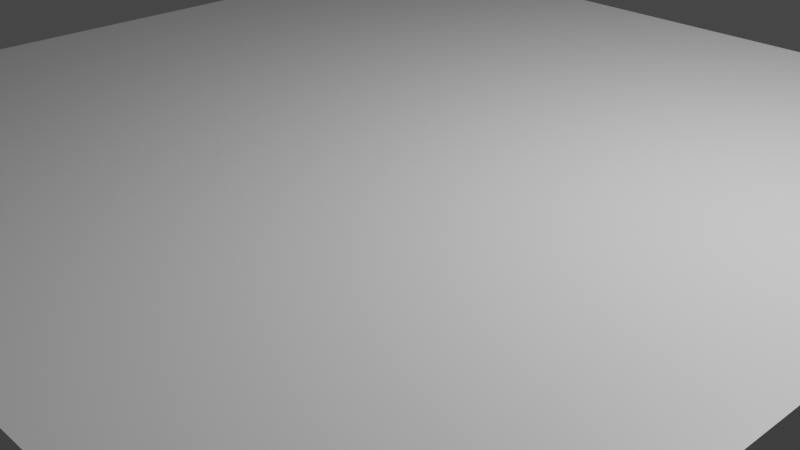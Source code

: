 # Source: testTrack.blend  (saved by Blender 2.82.7; exported with 4.5.12 LTS)
import bpy
from mathutils import Matrix  # noqa: F401  (used for matrix-valued properties, if any)

bpy.ops.wm.read_factory_settings(use_empty=True)
scene = bpy.context.scene
scene.name = 'Scene'

# ---- collections
col_collection = bpy.data.collections.new('Collection'); scene.collection.children.link(col_collection)

# ---- materials (node trees are filled in below, after node groups)
mat_material = bpy.data.materials.new('Material')
mat_material.alpha_threshold = 0.0
mat_material.use_transparent_shadow = False
mat_material.line_color = (0.0, 0.0, 0.0, 1.0)

# ---- material node trees
mat_material.use_nodes = True; mat_material.node_tree.nodes.clear()
_N = mat_material.node_tree.nodes; _L = mat_material.node_tree.links
n0 = _N.new('ShaderNodeOutputMaterial'); n0.name = 'Material Output'; n0.location = (300, 300)
n1 = _N.new('ShaderNodeBsdfPrincipled'); n1.name = 'Principled BSDF'; n1.location = (10, 300)
n1.distribution = 'GGX'
n1.subsurface_method = 'BURLEY'
n1.inputs[2].default_value = 0.4
n1.inputs[3].default_value = 1.45
n1.inputs[27].default_value = (0.0, 0.0, 0.0, 1.0)
n1.inputs[28].default_value = 1.0
_L.new(n1.outputs[0], n0.inputs[0])
n0.is_active_output = True

# ---- world
world_world = bpy.data.worlds.new('World'); scene.world = world_world
world_world.use_nodes = True; world_world.node_tree.nodes.clear()
_N = world_world.node_tree.nodes; _L = world_world.node_tree.links
n0 = _N.new('ShaderNodeOutputWorld'); n0.name = 'World Output'; n0.location = (300, 300)
n1 = _N.new('ShaderNodeBackground'); n1.name = 'Background'; n1.location = (10, 300)
n1.inputs[0].default_value = (0.05088, 0.05088, 0.05088, 1.0)
_L.new(n1.outputs[0], n0.inputs[0])
n0.is_active_output = True
world_world.color = (0.05088, 0.05088, 0.05088)
world_world.use_sun_shadow = False
world_world.sun_shadow_jitter_overblur = 0.0

# ---- cameras
cam_camera = bpy.data.cameras.new('Camera')
cam_camera.clip_end = 100.0
cam_camera.ortho_scale = 7.314

# ---- lights
light_light = bpy.data.lights.new('Light', 'POINT')
light_light.transmission_factor = 0.0
light_light.energy = 1000.0
light_light.shadow_soft_size = 0.1
light_light.shadow_maximum_resolution = 0.006
light_light.use_absolute_resolution = True

# ---- meshes
me_cube = bpy.data.meshes.new('Cube')
me_cube.from_pydata([(1.0, 1.0, 1.0), (1.0, 1.0, -1.0), (1.0, -1.0, 1.0), (1.0, -1.0, -1.0), (-1.0, 1.0, 1.0), (-1.0, 1.0, -1.0), (-1.0, -1.0, 1.0), (-1.0, -1.0, -1.0)], [], [(0, 4, 6, 2), (3, 2, 6, 7), (7, 6, 4, 5), (5, 1, 3, 7), (1, 0, 2, 3), (5, 4, 0, 1)])
_uv = me_cube.uv_layers.new(name='UVMap')
_uv.uv.foreach_set('vector', [0.625, 0.5, 0.875, 0.5, 0.875, 0.75, 0.625, 0.75, 0.375, 0.75, 0.625, 0.75, 0.625, 1.0, 0.375, 1.0, 0.375, 0.0, 0.625, 0.0, 0.625, 0.25, 0.375, 0.25, 0.125, 0.5, 0.375, 0.5, 0.375, 0.75, 0.125, 0.75, 0.375, 0.5, 0.625, 0.5, 0.625, 0.75, 0.375, 0.75, 0.375, 0.25, 0.625, 0.25, 0.625, 0.5, 0.375, 0.5])
me_cube.materials.append(mat_material)
me_cube.use_remesh_preserve_volume = False
me_cube.use_remesh_preserve_attributes = False
me_cube.use_mirror_vertex_groups = False
me_cube.update()

# ---- objects
ob_cube = bpy.data.objects.new('Cube', me_cube)
ob_light = bpy.data.objects.new('Light', light_light)
ob_camera = bpy.data.objects.new('Camera', cam_camera)

# ---- transforms, parenting, visibility, modifiers, constraints
ob_cube.location = (0.0, 0.0, 0.0)
ob_cube.scale = (5.0, 5.0, 1.0)
ob_cube.lock_rotations_4d = False
ob_cube.empty_display_type = 'ARROWS'
ob_cube.lineart.crease_threshold = 0.0
ob_light.location = (4.076, 1.005, 5.904)
ob_light.rotation_euler = (0.6503, 0.05522, 1.866)
ob_light.lock_rotations_4d = False
ob_light.empty_display_type = 'ARROWS'
ob_light.color = (0.0, 0.0, 0.0, 0.0)
ob_light.lineart.crease_threshold = 0.0
ob_camera.location = (7.359, -6.926, 4.958)
ob_camera.rotation_euler = (1.109, 0.0, 0.8149)
ob_camera.lock_rotations_4d = False
ob_camera.empty_display_type = 'ARROWS'
ob_camera.color = (0.0, 0.0, 0.0, 0.0)
ob_camera.display_type = 'WIRE'
ob_camera.lineart.crease_threshold = 0.0

# ---- collection membership
col_collection.objects.link(ob_cube)
col_collection.objects.link(ob_light)
col_collection.objects.link(ob_camera)

# ---- scene / render settings (as saved in the file)
scene.camera = ob_camera
scene.frame_start = 1; scene.frame_end = 250; scene.frame_set(1)
scene.render.engine = 'BLENDER_EEVEE_NEXT'
scene.cycles.use_denoising = False
scene.cycles.samples = 128
scene.cycles.sampling_pattern = 'TABULATED_SOBOL'
scene.cycles.use_adaptive_sampling = False
scene.cycles.use_light_tree = False
scene.view_settings.view_transform = 'Filmic'
bpy.context.view_layer.update()

